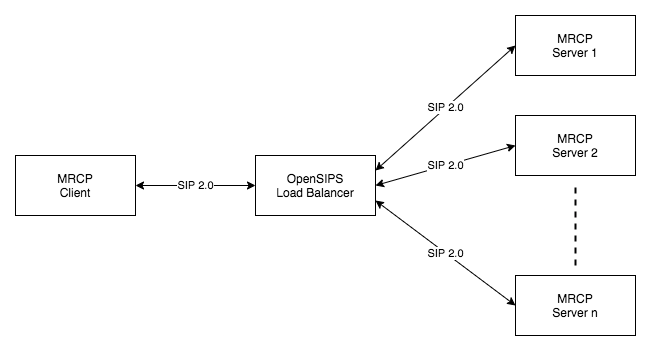

The diagram above was exported from draw.io. Its source (the exported page's mxGraphModel, read from the mxfile embedded in the PNG):
<mxGraphModel dx="946" dy="584" grid="1" gridSize="10" guides="1" tooltips="1" connect="1" arrows="1" fold="1" page="1" pageScale="1" pageWidth="827" pageHeight="1169" math="0" shadow="0">
  <root>
    <mxCell id="0" />
    <mxCell id="1" parent="0" />
    <mxCell id="Lix9iXeGUY1-cEsiWm6Y-4" value="MRCP&lt;br&gt;Client" style="rounded=0;whiteSpace=wrap;html=1;strokeColor=#000000;" parent="1" vertex="1">
      <mxGeometry x="40" y="280" width="120" height="60" as="geometry" />
    </mxCell>
    <mxCell id="Lix9iXeGUY1-cEsiWm6Y-5" value="OpenSIPS&lt;br&gt;Load Balancer" style="rounded=0;whiteSpace=wrap;html=1;strokeColor=#000000;" parent="1" vertex="1">
      <mxGeometry x="280" y="280" width="120" height="60" as="geometry" />
    </mxCell>
    <mxCell id="Lix9iXeGUY1-cEsiWm6Y-6" value="SIP 2.0" style="endArrow=classic;startArrow=classic;html=1;exitX=1;exitY=0.5;exitDx=0;exitDy=0;entryX=0;entryY=0.5;entryDx=0;entryDy=0;strokeColor=#000000;" parent="1" source="Lix9iXeGUY1-cEsiWm6Y-4" target="Lix9iXeGUY1-cEsiWm6Y-5" edge="1">
      <mxGeometry width="50" height="50" relative="1" as="geometry">
        <mxPoint x="390" y="390" as="sourcePoint" />
        <mxPoint x="440" y="340" as="targetPoint" />
      </mxGeometry>
    </mxCell>
    <mxCell id="Lix9iXeGUY1-cEsiWm6Y-7" value="MRCP&lt;br&gt;Server 1" style="rounded=0;whiteSpace=wrap;html=1;" parent="1" vertex="1">
      <mxGeometry x="540" y="140" width="120" height="60" as="geometry" />
    </mxCell>
    <mxCell id="Lix9iXeGUY1-cEsiWm6Y-8" value="MRCP&lt;br&gt;Server 2" style="rounded=0;whiteSpace=wrap;html=1;" parent="1" vertex="1">
      <mxGeometry x="540" y="240" width="120" height="60" as="geometry" />
    </mxCell>
    <mxCell id="Lix9iXeGUY1-cEsiWm6Y-10" value="MRCP&lt;br&gt;Server n" style="rounded=0;whiteSpace=wrap;html=1;" parent="1" vertex="1">
      <mxGeometry x="540" y="400" width="120" height="60" as="geometry" />
    </mxCell>
    <mxCell id="Lix9iXeGUY1-cEsiWm6Y-11" value="" style="endArrow=none;dashed=1;html=1;strokeWidth=2;jumpSize=20;jumpStyle=gap;" parent="1" edge="1">
      <mxGeometry width="50" height="50" relative="1" as="geometry">
        <mxPoint x="600" y="390" as="sourcePoint" />
        <mxPoint x="600" y="310" as="targetPoint" />
      </mxGeometry>
    </mxCell>
    <mxCell id="Lix9iXeGUY1-cEsiWm6Y-12" value="SIP 2.0" style="endArrow=classic;startArrow=classic;html=1;strokeWidth=1;entryX=0;entryY=0.5;entryDx=0;entryDy=0;exitX=1;exitY=0.25;exitDx=0;exitDy=0;" parent="1" source="Lix9iXeGUY1-cEsiWm6Y-5" target="Lix9iXeGUY1-cEsiWm6Y-7" edge="1">
      <mxGeometry width="50" height="50" relative="1" as="geometry">
        <mxPoint x="414" y="230" as="sourcePoint" />
        <mxPoint x="464" y="180" as="targetPoint" />
      </mxGeometry>
    </mxCell>
    <mxCell id="Lix9iXeGUY1-cEsiWm6Y-13" value="SIP 2.0" style="endArrow=classic;startArrow=classic;html=1;strokeWidth=1;entryX=0;entryY=0.5;entryDx=0;entryDy=0;exitX=1;exitY=0.5;exitDx=0;exitDy=0;strokeColor=#000000;" parent="1" source="Lix9iXeGUY1-cEsiWm6Y-5" target="Lix9iXeGUY1-cEsiWm6Y-8" edge="1">
      <mxGeometry width="50" height="50" relative="1" as="geometry">
        <mxPoint x="410" y="320" as="sourcePoint" />
        <mxPoint x="490" y="180" as="targetPoint" />
      </mxGeometry>
    </mxCell>
    <mxCell id="Lix9iXeGUY1-cEsiWm6Y-14" value="SIP 2.0" style="endArrow=classic;startArrow=classic;html=1;strokeWidth=1;entryX=0;entryY=0.5;entryDx=0;entryDy=0;exitX=1;exitY=0.75;exitDx=0;exitDy=0;" parent="1" source="Lix9iXeGUY1-cEsiWm6Y-5" target="Lix9iXeGUY1-cEsiWm6Y-10" edge="1">
      <mxGeometry width="50" height="50" relative="1" as="geometry">
        <mxPoint x="400" y="310" as="sourcePoint" />
        <mxPoint x="490" y="280" as="targetPoint" />
      </mxGeometry>
    </mxCell>
  </root>
</mxGraphModel>